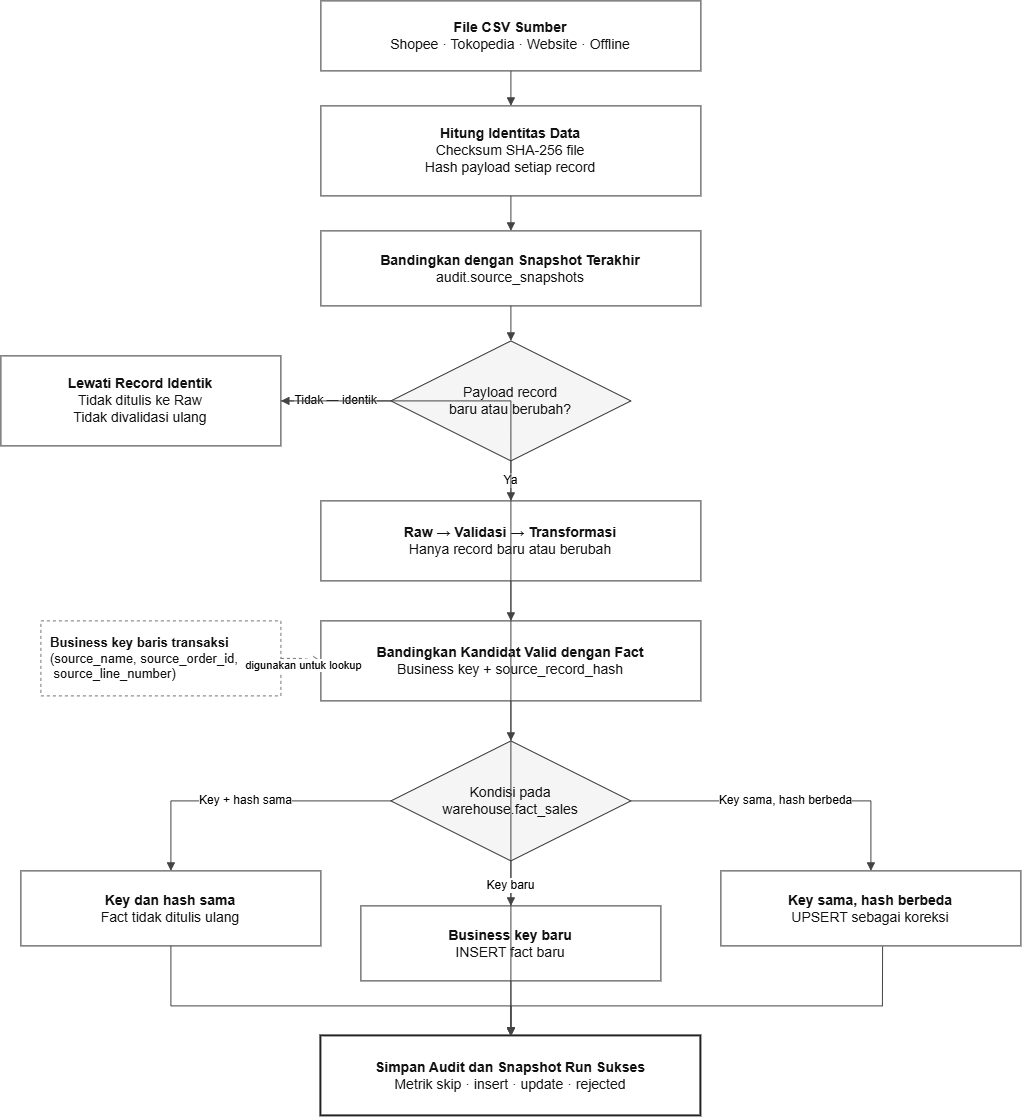

The diagram above was exported from draw.io. Its source (the exported page's mxGraphModel, read from the mxfile embedded in the PNG):
<mxGraphModel dx="3995" dy="1405" grid="1" gridSize="10" guides="1" tooltips="1" connect="1" arrows="1" fold="1" page="1" pageScale="1" pageWidth="1700" pageHeight="1300" math="0" shadow="0">
  <root>
    <mxCell id="0" />
    <mxCell id="1" parent="0" />
    <mxCell id="source" parent="1" style="rounded=0;whiteSpace=wrap;html=1;fillColor=#FFFFFF;strokeColor=#333333;fontColor=#111111;fontSize=14;align=center;verticalAlign=middle;spacing=8;" value="&lt;b&gt;File CSV Sumber&lt;/b&gt;&lt;br&gt;Shopee · Tokopedia · Website · Offline" vertex="1">
      <mxGeometry height="70" width="380" x="560" y="85" as="geometry" />
    </mxCell>
    <mxCell id="hash" parent="1" style="rounded=0;whiteSpace=wrap;html=1;fillColor=#FFFFFF;strokeColor=#333333;fontColor=#111111;fontSize=14;align=center;verticalAlign=middle;spacing=8;" value="&lt;b&gt;Hitung Identitas Data&lt;/b&gt;&lt;br&gt;Checksum SHA-256 file&lt;br&gt;Hash payload setiap record" vertex="1">
      <mxGeometry height="90" width="380" x="560" y="190" as="geometry" />
    </mxCell>
    <mxCell id="snapshot" parent="1" style="rounded=0;whiteSpace=wrap;html=1;fillColor=#FFFFFF;strokeColor=#333333;fontColor=#111111;fontSize=14;align=center;verticalAlign=middle;spacing=8;" value="&lt;b&gt;Bandingkan dengan Snapshot Terakhir&lt;/b&gt;&lt;br&gt;audit.source_snapshots" vertex="1">
      <mxGeometry height="75" width="380" x="560" y="315" as="geometry" />
    </mxCell>
    <mxCell id="payload_decision" parent="1" style="rhombus;whiteSpace=wrap;html=1;fillColor=#F5F5F5;strokeColor=#333333;fontColor=#111111;fontSize=14;align=center;verticalAlign=middle;" value="Payload record&lt;br&gt;baru atau berubah?" vertex="1">
      <mxGeometry height="120" width="240" x="630" y="425" as="geometry" />
    </mxCell>
    <mxCell id="skip_raw" parent="1" style="rounded=0;whiteSpace=wrap;html=1;fillColor=#FFFFFF;strokeColor=#333333;fontColor=#111111;fontSize=14;align=center;verticalAlign=middle;spacing=8;" value="&lt;b&gt;Lewati Record Identik&lt;/b&gt;&lt;br&gt;Tidak ditulis ke Raw&lt;br&gt;Tidak divalidasi ulang" vertex="1">
      <mxGeometry height="90" width="280" x="240" y="440" as="geometry" />
    </mxCell>
    <mxCell id="raw_validate" parent="1" style="rounded=0;whiteSpace=wrap;html=1;fillColor=#FFFFFF;strokeColor=#333333;fontColor=#111111;fontSize=14;align=center;verticalAlign=middle;spacing=8;" value="&lt;b&gt;Raw → Validasi → Transformasi&lt;/b&gt;&lt;br&gt;Hanya record baru atau berubah" vertex="1">
      <mxGeometry height="80" width="380" x="560" y="585" as="geometry" />
    </mxCell>
    <mxCell id="fact_lookup" parent="1" style="rounded=0;whiteSpace=wrap;html=1;fillColor=#FFFFFF;strokeColor=#333333;fontColor=#111111;fontSize=14;align=center;verticalAlign=middle;spacing=8;" value="&lt;b&gt;Bandingkan Kandidat Valid dengan Fact&lt;/b&gt;&lt;br&gt;Business key + source_record_hash" vertex="1">
      <mxGeometry height="80" width="380" x="560" y="705" as="geometry" />
    </mxCell>
    <mxCell id="fact_decision" parent="1" style="rhombus;whiteSpace=wrap;html=1;fillColor=#F5F5F5;strokeColor=#333333;fontColor=#111111;fontSize=14;align=center;verticalAlign=middle;" value="Kondisi pada&lt;br&gt;warehouse.fact_sales" vertex="1">
      <mxGeometry height="120" width="240" x="630" y="825" as="geometry" />
    </mxCell>
    <mxCell id="insert" parent="1" style="rounded=0;whiteSpace=wrap;html=1;fillColor=#FFFFFF;strokeColor=#333333;fontColor=#111111;fontSize=14;align=center;verticalAlign=middle;spacing=8;" value="&lt;b&gt;Business key baru&lt;/b&gt;&lt;br&gt;INSERT fact baru" vertex="1">
      <mxGeometry height="75" width="300" x="600" y="990" as="geometry" />
    </mxCell>
    <mxCell id="skip_fact" parent="1" style="rounded=0;whiteSpace=wrap;html=1;fillColor=#FFFFFF;strokeColor=#333333;fontColor=#111111;fontSize=14;align=center;verticalAlign=middle;spacing=8;" value="&lt;b&gt;Key dan hash sama&lt;/b&gt;&lt;br&gt;Fact tidak ditulis ulang" vertex="1">
      <mxGeometry height="75" width="300" x="260" y="955" as="geometry" />
    </mxCell>
    <mxCell id="upsert" parent="1" style="rounded=0;whiteSpace=wrap;html=1;fillColor=#FFFFFF;strokeColor=#333333;fontColor=#111111;fontSize=14;align=center;verticalAlign=middle;spacing=8;" value="&lt;b&gt;Key sama, hash berbeda&lt;/b&gt;&lt;br&gt;UPSERT sebagai koreksi" vertex="1">
      <mxGeometry height="75" width="300" x="960" y="955" as="geometry" />
    </mxCell>
    <mxCell id="audit" parent="1" style="rounded=0;whiteSpace=wrap;html=1;fillColor=#FFFFFF;strokeColor=#222222;strokeWidth=2;fontColor=#111111;fontSize=14;align=center;verticalAlign=middle;spacing=8;" value="&lt;b&gt;Simpan Audit dan Snapshot Run Sukses&lt;/b&gt;&lt;br&gt;Metrik skip · insert · update · rejected" vertex="1">
      <mxGeometry height="80" width="380" x="560" y="1120" as="geometry" />
    </mxCell>
    <mxCell id="business_key" parent="1" style="rounded=0;whiteSpace=wrap;html=1;fillColor=#FFFFFF;strokeColor=#777777;dashed=1;fontColor=#111111;fontSize=13;align=left;verticalAlign=middle;spacing=10;" value="&lt;b&gt;Business key baris transaksi&lt;/b&gt;&lt;br&gt;(source_name, source_order_id,&lt;div&gt;&amp;nbsp;source_line_number)&lt;/div&gt;" vertex="1">
      <mxGeometry height="75" width="240" x="280" y="705" as="geometry" />
    </mxCell>
    <mxCell id="e1" edge="1" parent="1" source="source" style="edgeStyle=orthogonalEdgeStyle;rounded=0;html=1;strokeColor=#444444;endArrow=block;endFill=1;" target="hash">
      <mxGeometry relative="1" as="geometry" />
    </mxCell>
    <mxCell id="e2" edge="1" parent="1" source="hash" style="edgeStyle=orthogonalEdgeStyle;rounded=0;html=1;strokeColor=#444444;endArrow=block;endFill=1;" target="snapshot">
      <mxGeometry relative="1" as="geometry" />
    </mxCell>
    <mxCell id="e3" edge="1" parent="1" source="snapshot" style="edgeStyle=orthogonalEdgeStyle;rounded=0;html=1;strokeColor=#444444;endArrow=block;endFill=1;" target="payload_decision">
      <mxGeometry relative="1" as="geometry" />
    </mxCell>
    <mxCell id="e4" edge="1" parent="1" source="payload_decision" style="edgeStyle=orthogonalEdgeStyle;rounded=0;html=1;strokeColor=#444444;fontSize=12;endArrow=block;endFill=1;" target="skip_raw" value="Tidak — identik">
      <mxGeometry relative="1" as="geometry" />
    </mxCell>
    <mxCell id="e5" edge="1" parent="1" source="payload_decision" style="edgeStyle=orthogonalEdgeStyle;rounded=0;html=1;strokeColor=#444444;fontSize=12;endArrow=block;endFill=1;" target="raw_validate" value="Ya">
      <mxGeometry relative="1" as="geometry" />
    </mxCell>
    <mxCell id="e6" edge="1" parent="1" source="skip_raw" style="edgeStyle=orthogonalEdgeStyle;rounded=0;html=1;strokeColor=#444444;endArrow=block;endFill=1;" target="audit">
      <mxGeometry relative="1" as="geometry" />
    </mxCell>
    <mxCell id="e7" edge="1" parent="1" source="raw_validate" style="edgeStyle=orthogonalEdgeStyle;rounded=0;html=1;strokeColor=#444444;endArrow=block;endFill=1;" target="fact_lookup">
      <mxGeometry relative="1" as="geometry" />
    </mxCell>
    <mxCell id="e8" edge="1" parent="1" source="fact_lookup" style="edgeStyle=orthogonalEdgeStyle;rounded=0;html=1;strokeColor=#444444;endArrow=block;endFill=1;" target="fact_decision">
      <mxGeometry relative="1" as="geometry" />
    </mxCell>
    <mxCell id="e9" edge="1" parent="1" source="fact_decision" style="edgeStyle=orthogonalEdgeStyle;rounded=0;html=1;strokeColor=#444444;fontSize=12;endArrow=block;endFill=1;" target="insert" value="Key baru">
      <mxGeometry relative="1" as="geometry" />
    </mxCell>
    <mxCell id="e10" edge="1" parent="1" source="fact_decision" style="edgeStyle=orthogonalEdgeStyle;rounded=0;html=1;strokeColor=#444444;fontSize=12;endArrow=block;endFill=1;" target="skip_fact" value="Key + hash sama">
      <mxGeometry relative="1" as="geometry" />
    </mxCell>
    <mxCell id="e11" edge="1" parent="1" source="fact_decision" style="edgeStyle=orthogonalEdgeStyle;rounded=0;html=1;strokeColor=#444444;fontSize=12;endArrow=block;endFill=1;" target="upsert" value="Key sama, hash berbeda">
      <mxGeometry relative="1" as="geometry" />
    </mxCell>
    <mxCell id="e12" edge="1" parent="1" source="insert" style="edgeStyle=orthogonalEdgeStyle;rounded=0;html=1;strokeColor=#444444;endArrow=block;endFill=1;" target="audit">
      <mxGeometry relative="1" as="geometry" />
    </mxCell>
    <mxCell id="e13" edge="1" parent="1" source="skip_fact" style="edgeStyle=orthogonalEdgeStyle;rounded=0;html=1;strokeColor=#444444;endArrow=block;endFill=1;exitX=0.5;exitY=1;exitDx=0;exitDy=0;" target="audit">
      <mxGeometry relative="1" as="geometry">
        <Array as="points">
          <mxPoint x="410" y="1090" />
          <mxPoint x="750" y="1090" />
        </Array>
      </mxGeometry>
    </mxCell>
    <mxCell id="e14" edge="1" parent="1" source="upsert" style="edgeStyle=orthogonalEdgeStyle;rounded=0;html=1;strokeColor=#444444;endArrow=block;endFill=1;exitX=0.539;exitY=1.008;exitDx=0;exitDy=0;exitPerimeter=0;" target="audit">
      <mxGeometry relative="1" as="geometry">
        <Array as="points">
          <mxPoint x="1121.7" y="1090.08" />
          <mxPoint x="750.08" y="1090.08" />
        </Array>
      </mxGeometry>
    </mxCell>
    <mxCell id="e15" edge="1" parent="1" source="business_key" style="edgeStyle=orthogonalEdgeStyle;rounded=0;html=1;strokeColor=#777777;dashed=1;fontSize=11;endArrow=open;endFill=0;" target="fact_lookup" value="digunakan untuk lookup">
      <mxGeometry relative="1" x="0.0619" y="-5" as="geometry">
        <mxPoint as="offset" />
      </mxGeometry>
    </mxCell>
  </root>
</mxGraphModel>